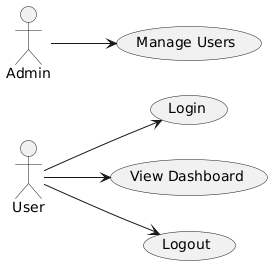

The diagram above was rendered by PlantUML. Its source (embedded in the PNG):
@startuml

left to right direction

:User: --> (Login)
:User: --> (View Dashboard)
:User: --> (Logout)
:Admin: --> (Manage Users)

@enduml